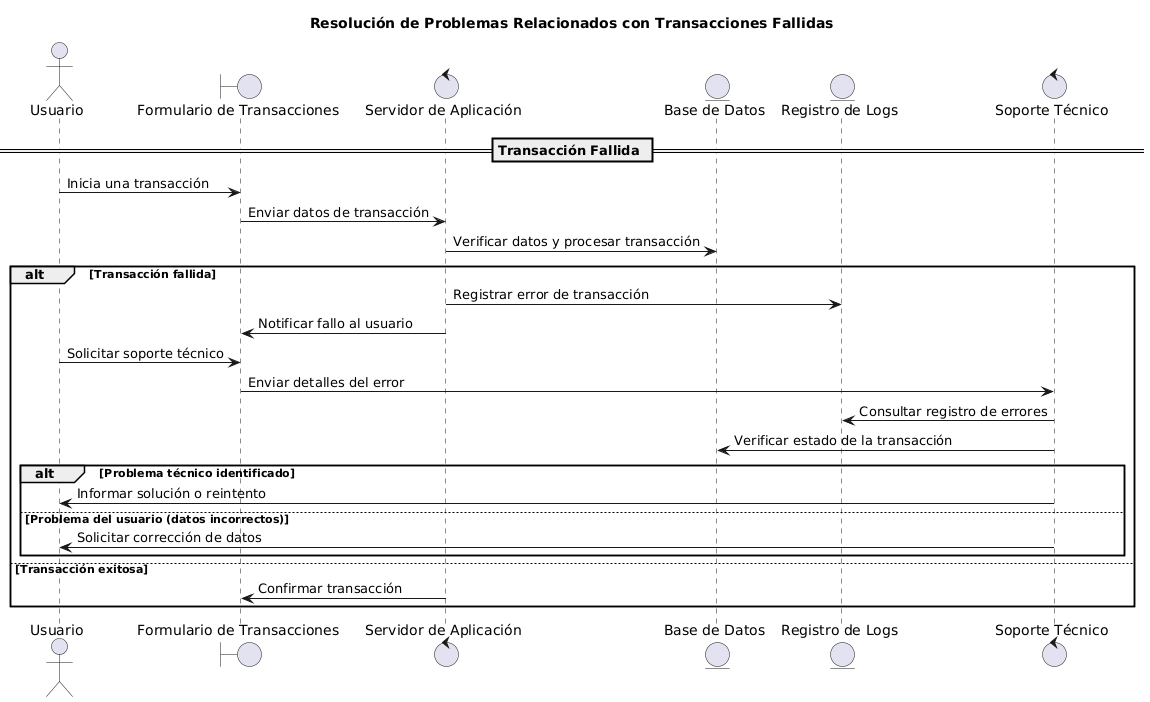

The diagram above was rendered by PlantUML. Its source (embedded in the PNG):
@startuml
title Resolución de Problemas Relacionados con Transacciones Fallidas

actor Usuario
boundary "Formulario de Transacciones" as Formulario
control "Servidor de Aplicación" as Servidor
entity "Base de Datos" as BD
entity "Registro de Logs" as Logs
control "Soporte Técnico" as Soporte

== Transacción Fallida ==
Usuario -> Formulario : Inicia una transacción
Formulario -> Servidor : Enviar datos de transacción
Servidor -> BD : Verificar datos y procesar transacción
alt Transacción fallida
    Servidor -> Logs : Registrar error de transacción
    Servidor -> Formulario : Notificar fallo al usuario
    Usuario -> Formulario : Solicitar soporte técnico
    Formulario -> Soporte : Enviar detalles del error
    Soporte -> Logs : Consultar registro de errores
    Soporte -> BD : Verificar estado de la transacción
    alt Problema técnico identificado
        Soporte -> Usuario : Informar solución o reintento
    else Problema del usuario (datos incorrectos)
        Soporte -> Usuario : Solicitar corrección de datos
    end
else Transacción exitosa
    Servidor -> Formulario : Confirmar transacción
end
@enduml